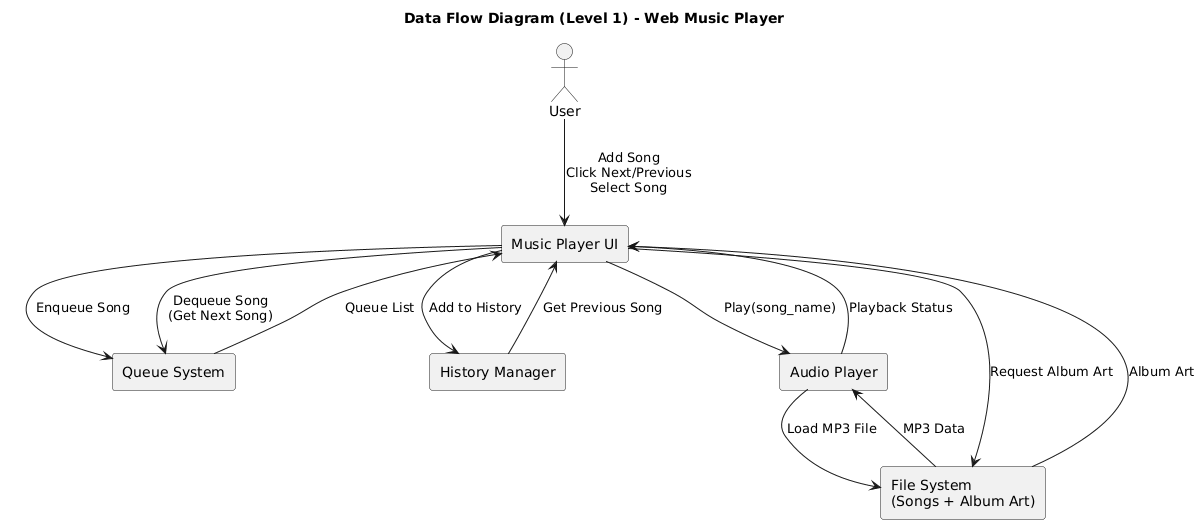

The diagram above was rendered by PlantUML. Its source (embedded in the PNG):
@startuml
title Data Flow Diagram (Level 1) - Web Music Player

actor User

rectangle "Music Player UI" as UI
rectangle "Queue System" as Queue
rectangle "History Manager" as History
rectangle "Audio Player" as Audio
rectangle "File System\n(Songs + Album Art)" as FS

' User interactions
User --> UI : Add Song\nClick Next/Previous\nSelect Song

' UI <-> Queue
UI --> Queue : Enqueue Song
Queue --> UI : Queue List
UI --> Queue : Dequeue Song\n(Get Next Song)

' UI <-> History
UI --> History : Add to History
History --> UI : Get Previous Song

' UI <-> Audio
UI --> Audio : Play(song_name)
Audio --> UI : Playback Status

' UI <-> File System (Album Art)
UI --> FS : Request Album Art
FS --> UI : Album Art

' Audio <-> File System (Music File)
Audio --> FS : Load MP3 File
FS --> Audio : MP3 Data
@enduml